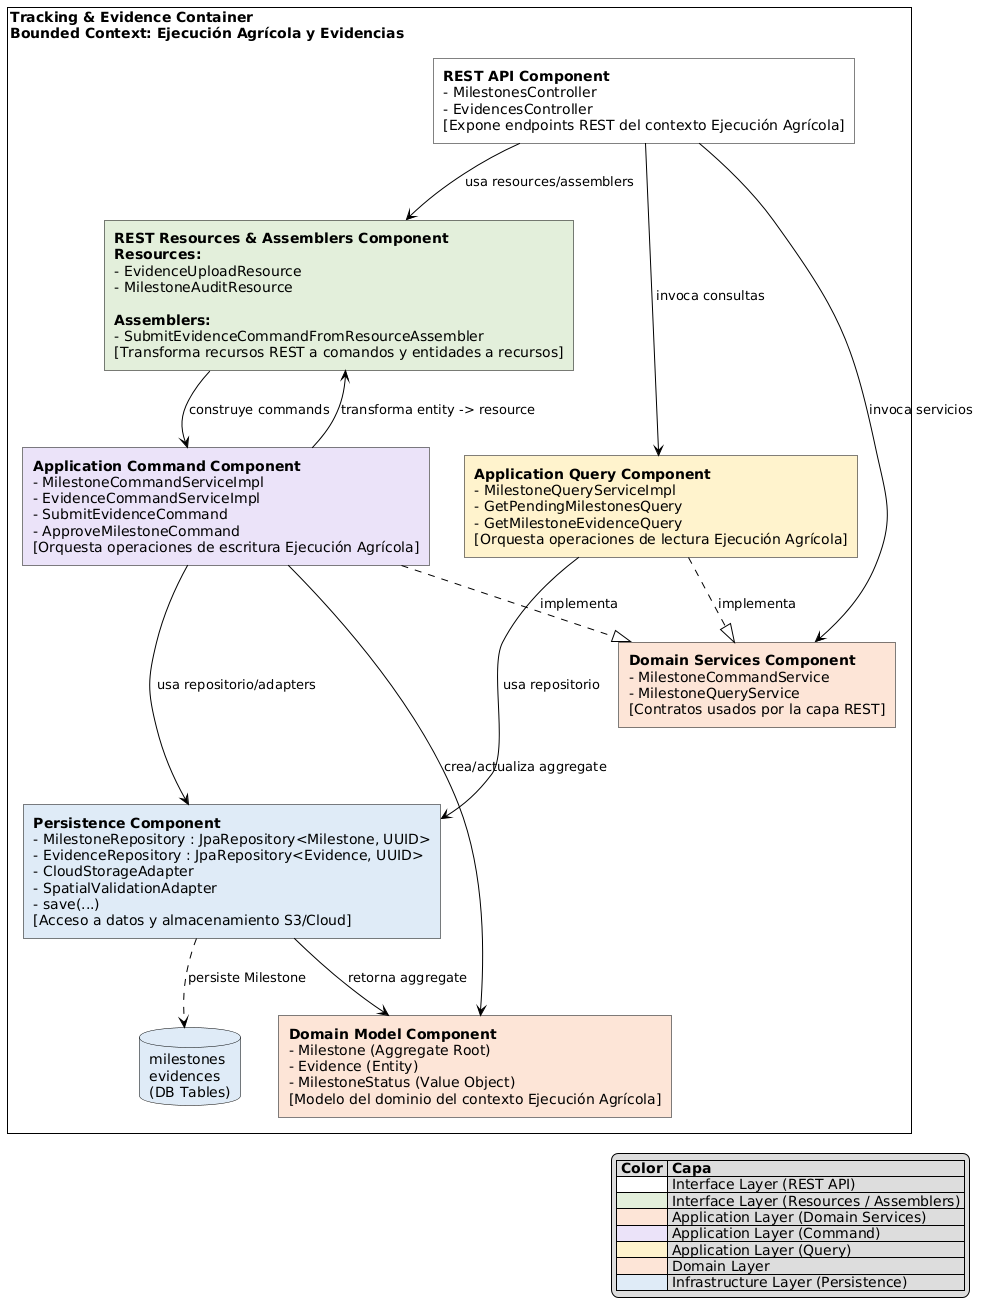

The diagram above was rendered by PlantUML. Its source (embedded in the PNG):
@startuml
skinparam defaultTextAlignment left
skinparam rectangle {
    roundCorner 0
    shadowing false
    borderColor black
}
skinparam database {
    shadowing false
    backgroundColor #DEEBF7
    borderColor black
}
skinparam arrowColor black

rectangle "Tracking & Evidence Container\nBounded Context: Ejecución Agrícola y Evidencias" as Container {
    
    rectangle "**REST API Component**\n- MilestonesController\n- EvidencesController\n[Expone endpoints REST del contexto Ejecución Agrícola]" as RestApi #FFFFFF
    
    rectangle "**REST Resources & Assemblers Component**\n**Resources:**\n- EvidenceUploadResource\n- MilestoneAuditResource\n\n**Assemblers:**\n- SubmitEvidenceCommandFromResourceAssembler\n[Transforma recursos REST a comandos y entidades a recursos]" as Resources #E2EFDA
    
    rectangle "**Application Command Component**\n- MilestoneCommandServiceImpl\n- EvidenceCommandServiceImpl\n- SubmitEvidenceCommand\n- ApproveMilestoneCommand\n[Orquesta operaciones de escritura Ejecución Agrícola]" as AppCmd #EAE2F8
    
    rectangle "**Application Query Component**\n- MilestoneQueryServiceImpl\n- GetPendingMilestonesQuery\n- GetMilestoneEvidenceQuery\n[Orquesta operaciones de lectura Ejecución Agrícola]" as AppQry #FFF2CC
    
    rectangle "**Persistence Component**\n- MilestoneRepository : JpaRepository<Milestone, UUID>\n- EvidenceRepository : JpaRepository<Evidence, UUID>\n- CloudStorageAdapter\n- SpatialValidationAdapter\n- save(...)\n[Acceso a datos y almacenamiento S3/Cloud]" as Persistence #DEEBF7
    
    rectangle "**Domain Services Component**\n- MilestoneCommandService\n- MilestoneQueryService\n[Contratos usados por la capa REST]" as DomSvc #FCE4D6
    
    rectangle "**Domain Model Component**\n- Milestone (Aggregate Root)\n- Evidence (Entity)\n- MilestoneStatus (Value Object)\n[Modelo del dominio del contexto Ejecución Agrícola]" as DomModel #FCE4D6
    
    database "milestones\nevidences\n(DB Tables)" as DB #DEEBF7

    RestApi --> Resources : usa resources/assemblers
    Resources --> AppCmd : construye commands
    RestApi ---> DomSvc : invoca servicios
    RestApi ---> AppQry : invoca consultas

    AppCmd ---> Persistence : usa repositorio/adapters
    AppQry ---> Persistence : usa repositorio

    AppCmd ..|> DomSvc : implementa
    AppQry ..|> DomSvc : implementa

    AppCmd --> DomModel : crea/actualiza aggregate
    Persistence --> DomModel : retorna aggregate
    
    AppCmd --> Resources : transforma entity -> resource

    Persistence ..> DB : persiste Milestone
}

legend bottom right
|= Color |= Capa |
|<#FFFFFF>| Interface Layer (REST API) |
|<#E2EFDA>| Interface Layer (Resources / Assemblers) |
|<#FCE4D6>| Application Layer (Domain Services) |
|<#EAE2F8>| Application Layer (Command) |
|<#FFF2CC>| Application Layer (Query) |
|<#FCE4D6>| Domain Layer |
|<#DEEBF7>| Infrastructure Layer (Persistence) |
endlegend
@enduml